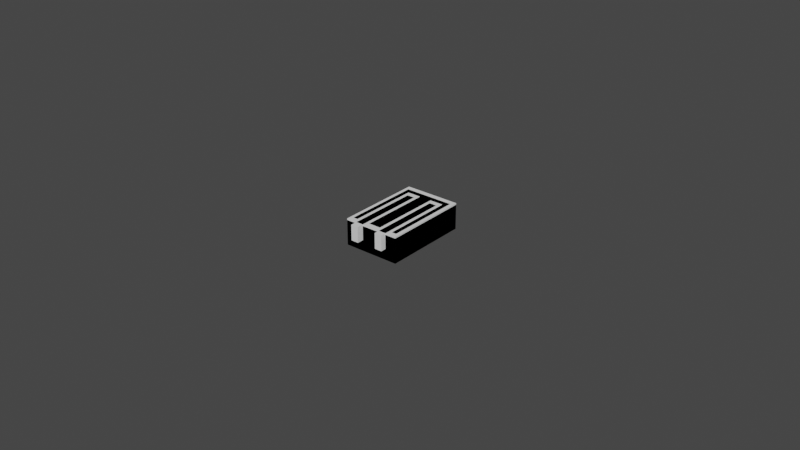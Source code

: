 # Source: pins_suport.blend  (saved by Blender 3.1.7; exported with 4.5.12 LTS)
import bpy
from mathutils import Matrix  # noqa: F401  (used for matrix-valued properties, if any)

bpy.ops.wm.read_factory_settings(use_empty=True)
scene = bpy.context.scene
scene.name = 'Scene'

# ---- collections
col_collection = bpy.data.collections.new('Collection'); scene.collection.children.link(col_collection)

# ---- world
world_world = bpy.data.worlds.new('World'); scene.world = world_world
world_world.use_nodes = True; world_world.node_tree.nodes.clear()
_N = world_world.node_tree.nodes; _L = world_world.node_tree.links
n0 = _N.new('ShaderNodeOutputWorld'); n0.name = 'World Output'; n0.location = (300, 300)
n1 = _N.new('ShaderNodeBackground'); n1.name = 'Background'; n1.location = (10, 300)
n1.inputs[0].default_value = (0.05088, 0.05088, 0.05088, 1.0)
_L.new(n1.outputs[0], n0.inputs[0])
n0.is_active_output = True
world_world.color = (0.05088, 0.05088, 0.05088)
world_world.use_sun_shadow = False
world_world.sun_shadow_jitter_overblur = 0.0

# ---- meshes
me_cube_001 = bpy.data.meshes.new('Cube.001')
me_cube_001.from_pydata([(-1.801, -1.0, -1.0), (-1.801, -1.0, 1.0), (-1.801, 1.0, -1.0), (-1.801, 1.0, 1.0), (1.0, -1.0, -1.0), (1.0, -1.0, 1.0), (1.0, 1.0, -1.0), (1.0, 1.0, 1.0)], [], [(0, 1, 3, 2), (2, 3, 7, 6), (6, 7, 5, 4), (4, 5, 1, 0), (2, 6, 4, 0), (7, 3, 1, 5)])
_uv = me_cube_001.uv_layers.new(name='UVMap')
_uv.uv.foreach_set('vector', [0.375, 0.0, 0.625, 0.0, 0.625, 0.25, 0.375, 0.25, 0.375, 0.25, 0.625, 0.25, 0.625, 0.5, 0.375, 0.5, 0.375, 0.5, 0.625, 0.5, 0.625, 0.75, 0.375, 0.75, 0.375, 0.75, 0.625, 0.75, 0.625, 1.0, 0.375, 1.0, 0.125, 0.5, 0.375, 0.5, 0.375, 0.75, 0.125, 0.75, 0.625, 0.5, 0.875, 0.5, 0.875, 0.75, 0.625, 0.75])
me_cube_001.use_remesh_fix_poles = True
me_cube_001.use_remesh_preserve_attributes = False
me_cube_001.update()
me_cube_002 = bpy.data.meshes.new('Cube.002')
me_cube_002.from_pydata([(-1.0, -1.0, -1.0), (-1.0, 1.0, -1.0), (1.0, -1.0, -1.0), (0.6026, 0.6429, -0.1765), (-0.3359, 0.6429, -0.1765), (0.3359, 0.6429, -0.1765), (1.0, 1.0, -1.0), (-0.6026, 0.6429, -0.1765), (-0.6026, -1.0, -0.1765), (-0.3359, -1.0, -0.1765), (0.3359, -1.0, -0.1765), (0.6026, -1.0, -0.1765), (-0.8846, -0.8846, 1.0), (-1.0, -1.0, 0.8846), (-0.9288, -0.9288, 0.9912), (-0.9662, -0.9662, 0.9662), (-0.9912, -0.9912, 0.9288), (-0.8846, 0.8846, 1.0), (-1.0, 1.0, 0.8846), (-0.9288, 0.9288, 0.9912), (-0.9662, 0.9662, 0.9662), (-0.9912, 0.9912, 0.9288), (0.7179, 0.7582, 1.0), (0.6026, 0.6429, 0.8846), (0.6738, 0.7141, 0.9912), (0.6363, 0.6767, 0.9662), (0.6113, 0.6516, 0.9288), (0.8846, -0.8846, 1.0), (1.0, -1.0, 0.8846), (0.9288, -0.9288, 0.9912), (0.9662, -0.9662, 0.9662), (0.9912, -0.9912, 0.9288), (-0.2205, 0.7582, 1.0), (-0.3359, 0.6429, 0.8846), (-0.2647, 0.7141, 0.9912), (-0.3021, 0.6767, 0.9662), (-0.3271, 0.6516, 0.9288), (0.2205, 0.7582, 1.0), (0.3359, 0.6429, 0.8846), (0.2647, 0.7141, 0.9912), (0.3021, 0.6767, 0.9662), (0.3271, 0.6516, 0.9288), (0.8846, 0.8846, 1.0), (1.0, 1.0, 0.8846), (0.9288, 0.9288, 0.9912), (0.9662, 0.9662, 0.9662), (0.9912, 0.9912, 0.9288), (-0.7179, 0.7582, 1.0), (-0.6026, 0.6429, 0.8846), (-0.6738, 0.7141, 0.9912), (-0.6363, 0.6767, 0.9662), (-0.6113, 0.6516, 0.9288), (-0.7179, -0.8846, 1.0), (-0.6026, -1.0, 0.8846), (-0.6738, -0.9288, 0.9912), (-0.6363, -0.9662, 0.9662), (-0.6113, -0.9912, 0.9288), (-0.2205, -0.8846, 1.0), (-0.3359, -1.0, 0.8846), (-0.2647, -0.9288, 0.9912), (-0.3021, -0.9662, 0.9662), (-0.3271, -0.9912, 0.9288), (0.2205, -0.8846, 1.0), (0.3359, -1.0, 0.8846), (0.2647, -0.9288, 0.9912), (0.3021, -0.9662, 0.9662), (0.3271, -0.9912, 0.9288), (0.7179, -0.8846, 1.0), (0.6026, -1.0, 0.8846), (0.6738, -0.9288, 0.9912), (0.6363, -0.9662, 0.9662), (0.6113, -0.9912, 0.9288)], [], [(27, 42, 17, 12, 52, 47, 32, 57, 62, 37, 22, 67), (23, 3, 11, 68), (33, 4, 9, 58), (0, 13, 18, 1), (1, 6, 2, 0), (1, 18, 43, 6), (63, 10, 5, 38), (7, 4, 33, 48), (9, 4, 7, 8), (53, 8, 7, 48), (6, 43, 28, 2), (5, 3, 23, 38), (11, 3, 5, 10), (12, 17, 19, 14), (14, 19, 20, 15), (15, 20, 21, 16), (16, 21, 18, 13), (22, 37, 39, 24), (24, 39, 40, 25), (25, 40, 41, 26), (26, 41, 38, 23), (28, 43, 46, 31), (31, 46, 45, 30), (30, 45, 44, 29), (29, 44, 42, 27), (32, 47, 49, 34), (34, 49, 50, 35), (35, 50, 51, 36), (36, 51, 48, 33), (47, 52, 54, 49), (49, 54, 55, 50), (50, 55, 56, 51), (51, 56, 53, 48), (33, 58, 61, 36), (36, 61, 60, 35), (35, 60, 59, 34), (34, 59, 57, 32), (27, 67, 69, 29), (29, 69, 70, 30), (30, 70, 71, 31), (31, 71, 68, 28), (23, 68, 71, 26), (26, 71, 70, 25), (25, 70, 69, 24), (24, 69, 67, 22), (37, 62, 64, 39), (39, 64, 65, 40), (40, 65, 66, 41), (41, 66, 63, 38), (13, 53, 56, 16), (16, 56, 55, 15), (15, 55, 54, 14), (14, 54, 52, 12), (17, 42, 44, 19), (19, 44, 45, 20), (20, 45, 46, 21), (21, 46, 43, 18), (58, 63, 66, 61), (61, 66, 65, 60), (60, 65, 64, 59), (59, 64, 62, 57), (63, 58, 9, 8, 53, 13, 0, 2, 28, 68, 11, 10)])
_uv = me_cube_002.uv_layers.new(name='UVMap')
_uv.uv.foreach_set('vector', [0.6394, 0.7356, 0.6394, 0.5144, 0.8606, 0.5144, 0.8606, 0.7356, 0.8397, 0.7356, 0.8397, 0.5302, 0.7776, 0.5302, 0.7776, 0.7356, 0.7224, 0.7356, 0.7224, 0.5302, 0.6603, 0.5302, 0.6603, 0.7356, 0.6005, 0.7745, 0.375, 1.0, 0.375, 1.0, 0.6005, 0.7745, 0.6005, 0.7745, 0.375, 1.0, 0.375, 1.0, 0.6005, 0.7745, 0.375, 0.0, 0.6106, 0.0, 0.6106, 0.25, 0.375, 0.25, 0.125, 0.5, 0.375, 0.5, 0.375, 0.75, 0.125, 0.75, 0.375, 0.25, 0.6106, 0.25, 0.6106, 0.5, 0.375, 0.5, 0.6005, 0.2745, 0.375, 0.5, 0.375, 0.5, 0.6005, 0.2745, 0.375, 0.75, 0.375, 0.75, 0.6005, 0.5245, 0.6005, 0.5245, 0.1469, 0.75, 0.375, 0.75, 0.375, 0.5, 0.1469, 0.5, 0.6005, 0.2745, 0.375, 0.5, 0.375, 0.5, 0.6005, 0.2745, 0.375, 0.5, 0.6106, 0.5, 0.6106, 0.75, 0.375, 0.75, 0.375, 0.75, 0.375, 0.75, 0.6005, 0.5245, 0.6005, 0.5245, 0.1432, 0.75, 0.375, 0.75, 0.375, 0.5, 0.1432, 0.5, 0.8606, 0.7356, 0.8606, 0.5144, 0.8661, 0.5089, 0.8661, 0.7411, 0.8661, 0.7411, 0.8661, 0.5089, 0.875, 0.5042, 0.875, 0.7458, 0.625, 0.004224, 0.625, 0.2458, 0.6161, 0.2489, 0.6161, 0.001098, 0.6161, 0.001098, 0.6161, 0.2489, 0.6106, 0.25, 0.6106, 0.0, 0.6603, 0.5302, 0.7224, 0.5302, 0.7169, 0.5357, 0.6658, 0.5357, 0.6658, 0.5357, 0.7169, 0.5357, 0.708, 0.5446, 0.6747, 0.5446, 0.625, 0.5, 0.625, 0.5, 0.6099, 0.5151, 0.6099, 0.5151, 0.6099, 0.5151, 0.6099, 0.5151, 0.6005, 0.5245, 0.6005, 0.5245, 0.6106, 0.75, 0.6106, 0.5, 0.6161, 0.5011, 0.6161, 0.7489, 0.6161, 0.7489, 0.6161, 0.5011, 0.625, 0.5042, 0.625, 0.7458, 0.625, 0.7458, 0.625, 0.5042, 0.6339, 0.5089, 0.6339, 0.7411, 0.6339, 0.7411, 0.6339, 0.5089, 0.6394, 0.5144, 0.6394, 0.7356, 0.7776, 0.5302, 0.8397, 0.5302, 0.8342, 0.5357, 0.7831, 0.5357, 0.7831, 0.5357, 0.8342, 0.5357, 0.8253, 0.5446, 0.792, 0.5446, 0.625, 0.5, 0.625, 0.5, 0.6099, 0.5151, 0.6099, 0.5151, 0.6099, 0.5151, 0.6099, 0.5151, 0.6005, 0.5245, 0.6005, 0.5245, 0.8397, 0.5302, 0.8397, 0.7356, 0.8342, 0.7411, 0.8342, 0.5357, 0.8342, 0.5357, 0.8342, 0.7411, 0.8253, 0.7458, 0.8253, 0.5446, 0.625, 0.25, 0.625, 0.25, 0.6099, 0.2651, 0.6099, 0.2651, 0.6099, 0.2651, 0.6099, 0.2651, 0.6005, 0.2745, 0.6005, 0.2745, 0.6005, 0.7745, 0.6005, 0.7745, 0.6099, 0.7651, 0.6099, 0.7651, 0.6099, 0.7651, 0.6099, 0.7651, 0.625, 0.75, 0.625, 0.75, 0.792, 0.5446, 0.792, 0.7458, 0.7831, 0.7411, 0.7831, 0.5357, 0.7831, 0.5357, 0.7831, 0.7411, 0.7776, 0.7356, 0.7776, 0.5302, 0.6394, 0.7356, 0.6603, 0.7356, 0.6658, 0.7411, 0.6339, 0.7411, 0.6339, 0.7411, 0.6658, 0.7411, 0.6705, 0.75, 0.6292, 0.75, 0.625, 0.7542, 0.625, 0.7955, 0.6161, 0.7986, 0.6161, 0.7511, 0.6161, 0.7511, 0.6161, 0.7986, 0.6106, 0.7997, 0.6106, 0.75, 0.6005, 0.7745, 0.6005, 0.7745, 0.6099, 0.7651, 0.6099, 0.7651, 0.6099, 0.7651, 0.6099, 0.7651, 0.625, 0.75, 0.625, 0.75, 0.6747, 0.5446, 0.6747, 0.7458, 0.6658, 0.7411, 0.6658, 0.5357, 0.6658, 0.5357, 0.6658, 0.7411, 0.6603, 0.7356, 0.6603, 0.5302, 0.7224, 0.5302, 0.7224, 0.7356, 0.7169, 0.7411, 0.7169, 0.5357, 0.7169, 0.5357, 0.7169, 0.7411, 0.708, 0.7458, 0.708, 0.5446, 0.625, 0.25, 0.625, 0.25, 0.6099, 0.2651, 0.6099, 0.2651, 0.6099, 0.2651, 0.6099, 0.2651, 0.6005, 0.2745, 0.6005, 0.2745, 0.6106, 1.0, 0.6106, 0.9503, 0.6161, 0.9514, 0.6161, 0.9989, 0.6161, 0.9989, 0.6161, 0.9514, 0.625, 0.9545, 0.625, 0.9958, 0.8708, 0.75, 0.8295, 0.75, 0.8342, 0.7411, 0.8661, 0.7411, 0.8661, 0.7411, 0.8342, 0.7411, 0.8397, 0.7356, 0.8606, 0.7356, 0.8606, 0.5144, 0.6394, 0.5144, 0.6339, 0.5089, 0.8661, 0.5089, 0.8661, 0.5089, 0.6339, 0.5089, 0.6292, 0.5, 0.8708, 0.5, 0.625, 0.2542, 0.625, 0.4958, 0.6161, 0.4989, 0.6161, 0.2511, 0.6161, 0.2511, 0.6161, 0.4989, 0.6106, 0.5, 0.6106, 0.25, 0.6106, 0.917, 0.6106, 0.833, 0.6161, 0.8341, 0.6161, 0.9159, 0.6161, 0.9159, 0.6161, 0.8341, 0.625, 0.8372, 0.625, 0.9128, 0.7878, 0.75, 0.7122, 0.75, 0.7169, 0.7411, 0.7831, 0.7411, 0.7831, 0.7411, 0.7169, 0.7411, 0.7224, 0.7356, 0.7776, 0.7356, 0.6106, 0.833, 0.6106, 0.917, 0.4779, 0.917, 0.4779, 0.9503, 0.6106, 0.9503, 0.6106, 1.0, 0.375, 1.0, 0.375, 0.75, 0.6106, 0.75, 0.6106, 0.7997, 0.4779, 0.7997, 0.4779, 0.833])
me_cube_002.use_remesh_fix_poles = True
me_cube_002.use_remesh_preserve_attributes = False
me_cube_002.update()
me_cube_003 = bpy.data.meshes.new('Cube.003')
me_cube_003.from_pydata([(-1.756, -1.0, -1.0), (-1.756, -1.0, 1.0), (-1.756, 1.0, -1.0), (-1.756, 1.0, 1.0), (1.0, -1.0, -1.0), (1.0, -1.0, 1.0), (1.0, 1.0, -1.0), (1.0, 1.0, 1.0)], [], [(0, 1, 3, 2), (2, 3, 7, 6), (6, 7, 5, 4), (4, 5, 1, 0), (2, 6, 4, 0), (7, 3, 1, 5)])
_uv = me_cube_003.uv_layers.new(name='UVMap')
_uv.uv.foreach_set('vector', [0.375, 0.0, 0.625, 0.0, 0.625, 0.25, 0.375, 0.25, 0.375, 0.25, 0.625, 0.25, 0.625, 0.5, 0.375, 0.5, 0.375, 0.5, 0.625, 0.5, 0.625, 0.75, 0.375, 0.75, 0.375, 0.75, 0.625, 0.75, 0.625, 1.0, 0.375, 1.0, 0.125, 0.5, 0.375, 0.5, 0.375, 0.75, 0.125, 0.75, 0.625, 0.5, 0.875, 0.5, 0.875, 0.75, 0.625, 0.75])
me_cube_003.use_remesh_fix_poles = True
me_cube_003.use_remesh_preserve_attributes = False
me_cube_003.update()
me_cube_004 = bpy.data.meshes.new('Cube.004')
me_cube_004.from_pydata([(-1.0, -1.0, -1.0), (-1.0, -1.0, 1.0), (-1.0, 1.0, -1.0), (-1.0, 1.0, 1.0), (1.0, -1.0, -1.0), (1.0, -1.0, 1.0), (1.0, 1.0, -1.0), (1.0, 1.0, 1.0)], [], [(0, 1, 3, 2), (2, 3, 7, 6), (6, 7, 5, 4), (4, 5, 1, 0), (2, 6, 4, 0), (7, 3, 1, 5)])
_uv = me_cube_004.uv_layers.new(name='UVMap')
_uv.uv.foreach_set('vector', [0.375, 0.0, 0.625, 0.0, 0.625, 0.25, 0.375, 0.25, 0.375, 0.25, 0.625, 0.25, 0.625, 0.5, 0.375, 0.5, 0.375, 0.5, 0.625, 0.5, 0.625, 0.75, 0.375, 0.75, 0.375, 0.75, 0.625, 0.75, 0.625, 1.0, 0.375, 1.0, 0.125, 0.5, 0.375, 0.5, 0.375, 0.75, 0.125, 0.75, 0.625, 0.5, 0.875, 0.5, 0.875, 0.75, 0.625, 0.75])
me_cube_004.use_remesh_fix_poles = True
me_cube_004.use_remesh_preserve_attributes = False
me_cube_004.update()

# ---- objects
ob_hole = bpy.data.objects.new('hole', me_cube_001)
ob_suport = bpy.data.objects.new('suport', me_cube_002)
ob_hole_001 = bpy.data.objects.new('hole.001', me_cube_003)
ob_cube_001 = bpy.data.objects.new('Cube.001', me_cube_004)

# ---- transforms, parenting, visibility, modifiers, constraints
ob_hole.location = (-0.004223, 0.0, 0.00175)
ob_hole.rotation_euler = (0.0, -0.0, 1.571)
ob_hole.scale = (0.009, 0.0012, 0.0025)
ob_suport.location = (0.0, 0.0, 0.0)
ob_suport.scale = (0.009, 0.014, 0.00425)
ob_hole_001.location = (0.004223, 0.0, 0.00175)
ob_hole_001.rotation_euler = (0.0, -0.0, 1.571)
ob_hole_001.scale = (0.009, 0.0012, 0.0025)
ob_cube_001.location = (0.0, 0.0, 0.0)
ob_cube_001.scale = (0.009, 0.014, 0.00425)

# ---- collection membership
col_collection.objects.link(ob_hole)
col_collection.objects.link(ob_suport)
col_collection.objects.link(ob_hole_001)
col_collection.objects.link(ob_cube_001)

# ---- scene / render settings (as saved in the file)
scene.frame_start = 1; scene.frame_end = 250; scene.frame_set(1)
scene.render.engine = 'BLENDER_EEVEE_NEXT'
scene.cycles.sampling_pattern = 'TABULATED_SOBOL'
scene.cycles.use_light_tree = False
scene.view_settings.view_transform = 'Filmic'
bpy.context.view_layer.update()

# ---- added for rendering (the .blend has no active camera and no usable light): camera, sun
cam_auto = bpy.data.cameras.new('AutoCamera')
cam_auto.lens = 50.0
cam_auto.sensor_width = 36.0
cam_auto.clip_end = 1000.0
ob_auto_camera = bpy.data.objects.new('AutoCamera', cam_auto)
scene.collection.objects.link(ob_auto_camera)
ob_auto_camera.location = (0.185045, -0.22316, 0.148036)
ob_auto_camera.rotation_euler = (1.09748, -7.21219e-08, 0.694738)
scene.camera = ob_auto_camera
light_auto_sun = bpy.data.lights.new('AutoSun', 'SUN')
light_auto_sun.energy = 3.0
light_auto_sun.angle = 0.0523599
ob_auto_sun = bpy.data.objects.new('AutoSun', light_auto_sun)
scene.collection.objects.link(ob_auto_sun)
ob_auto_sun.rotation_euler = (0.872665, 0.174533, 0.523599)
bpy.context.view_layer.update()
